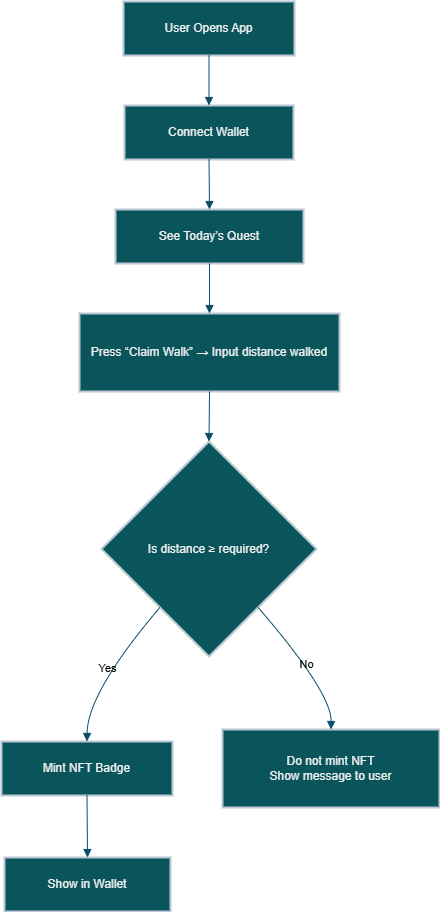

The diagram above was exported from draw.io. Its source (the exported page's mxGraphModel, read from the mxfile embedded in the PNG):
<mxGraphModel dx="961" dy="1094" grid="1" gridSize="10" guides="1" tooltips="1" connect="1" arrows="1" fold="1" page="1" pageScale="1" pageWidth="850" pageHeight="1100" math="0" shadow="0" adaptiveColors="auto">
  <root>
    <mxCell id="0" />
    <mxCell id="1" parent="0" />
    <mxCell id="f5plGjDh52XwnXsoxkc9-1" value="User Opens App" style="whiteSpace=wrap;strokeWidth=2;labelBackgroundColor=none;fillColor=#09555B;strokeColor=#BAC8D3;fontColor=#EEEEEE;" vertex="1" parent="1">
      <mxGeometry x="312" y="60" width="171" height="54" as="geometry" />
    </mxCell>
    <mxCell id="f5plGjDh52XwnXsoxkc9-2" value="Connect Wallet" style="whiteSpace=wrap;strokeWidth=2;labelBackgroundColor=none;fillColor=#09555B;strokeColor=#BAC8D3;fontColor=#EEEEEE;" vertex="1" parent="1">
      <mxGeometry x="313" y="164" width="169" height="54" as="geometry" />
    </mxCell>
    <mxCell id="f5plGjDh52XwnXsoxkc9-3" value="See Today’s Quest" style="whiteSpace=wrap;strokeWidth=2;labelBackgroundColor=none;fillColor=#09555B;strokeColor=#BAC8D3;fontColor=#EEEEEE;" vertex="1" parent="1">
      <mxGeometry x="304" y="268" width="188" height="54" as="geometry" />
    </mxCell>
    <mxCell id="f5plGjDh52XwnXsoxkc9-4" value="Press “Claim Walk” → Input distance walked" style="whiteSpace=wrap;strokeWidth=2;labelBackgroundColor=none;fillColor=#09555B;strokeColor=#BAC8D3;fontColor=#EEEEEE;" vertex="1" parent="1">
      <mxGeometry x="268" y="372" width="260" height="78" as="geometry" />
    </mxCell>
    <mxCell id="f5plGjDh52XwnXsoxkc9-5" value="Is distance ≥ required?" style="rhombus;strokeWidth=2;whiteSpace=wrap;labelBackgroundColor=none;fillColor=#09555B;strokeColor=#BAC8D3;fontColor=#EEEEEE;" vertex="1" parent="1">
      <mxGeometry x="290" y="500" width="215" height="215" as="geometry" />
    </mxCell>
    <mxCell id="f5plGjDh52XwnXsoxkc9-6" value="Mint NFT Badge" style="whiteSpace=wrap;strokeWidth=2;labelBackgroundColor=none;fillColor=#09555B;strokeColor=#BAC8D3;fontColor=#EEEEEE;" vertex="1" parent="1">
      <mxGeometry x="190" y="800" width="171" height="54" as="geometry" />
    </mxCell>
    <mxCell id="f5plGjDh52XwnXsoxkc9-7" value="Show in Wallet" style="whiteSpace=wrap;strokeWidth=2;labelBackgroundColor=none;fillColor=#09555B;strokeColor=#BAC8D3;fontColor=#EEEEEE;" vertex="1" parent="1">
      <mxGeometry x="193" y="916" width="166" height="54" as="geometry" />
    </mxCell>
    <mxCell id="f5plGjDh52XwnXsoxkc9-8" value="Do not mint NFT&#10;Show message to user" style="whiteSpace=wrap;strokeWidth=2;labelBackgroundColor=none;fillColor=#09555B;strokeColor=#BAC8D3;fontColor=#EEEEEE;" vertex="1" parent="1">
      <mxGeometry x="411" y="788" width="217" height="78" as="geometry" />
    </mxCell>
    <mxCell id="f5plGjDh52XwnXsoxkc9-9" value="" style="curved=1;startArrow=none;endArrow=block;exitX=0.5;exitY=1;entryX=0.5;entryY=0;rounded=0;labelBackgroundColor=none;strokeColor=#0B4D6A;fontColor=default;" edge="1" parent="1" source="f5plGjDh52XwnXsoxkc9-1" target="f5plGjDh52XwnXsoxkc9-2">
      <mxGeometry relative="1" as="geometry">
        <Array as="points" />
      </mxGeometry>
    </mxCell>
    <mxCell id="f5plGjDh52XwnXsoxkc9-10" value="" style="curved=1;startArrow=none;endArrow=block;exitX=0.5;exitY=1;entryX=0.5;entryY=0;rounded=0;labelBackgroundColor=none;strokeColor=#0B4D6A;fontColor=default;" edge="1" parent="1" source="f5plGjDh52XwnXsoxkc9-2" target="f5plGjDh52XwnXsoxkc9-3">
      <mxGeometry relative="1" as="geometry">
        <Array as="points" />
      </mxGeometry>
    </mxCell>
    <mxCell id="f5plGjDh52XwnXsoxkc9-11" value="" style="curved=1;startArrow=none;endArrow=block;exitX=0.5;exitY=1;entryX=0.5;entryY=0;rounded=0;labelBackgroundColor=none;strokeColor=#0B4D6A;fontColor=default;" edge="1" parent="1" source="f5plGjDh52XwnXsoxkc9-3" target="f5plGjDh52XwnXsoxkc9-4">
      <mxGeometry relative="1" as="geometry">
        <Array as="points" />
      </mxGeometry>
    </mxCell>
    <mxCell id="f5plGjDh52XwnXsoxkc9-12" value="" style="curved=1;startArrow=none;endArrow=block;exitX=0.5;exitY=1;entryX=0.5;entryY=0;rounded=0;labelBackgroundColor=none;strokeColor=#0B4D6A;fontColor=default;" edge="1" parent="1" source="f5plGjDh52XwnXsoxkc9-4" target="f5plGjDh52XwnXsoxkc9-5">
      <mxGeometry relative="1" as="geometry">
        <Array as="points" />
      </mxGeometry>
    </mxCell>
    <mxCell id="f5plGjDh52XwnXsoxkc9-13" value="Yes" style="curved=1;startArrow=none;endArrow=block;exitX=0.08;exitY=1;entryX=0.5;entryY=0;rounded=0;labelBackgroundColor=none;strokeColor=#0B4D6A;fontColor=default;" edge="1" parent="1" source="f5plGjDh52XwnXsoxkc9-5" target="f5plGjDh52XwnXsoxkc9-6">
      <mxGeometry relative="1" as="geometry">
        <Array as="points">
          <mxPoint x="276" y="751" />
        </Array>
      </mxGeometry>
    </mxCell>
    <mxCell id="f5plGjDh52XwnXsoxkc9-14" value="" style="curved=1;startArrow=none;endArrow=block;exitX=0.5;exitY=1;entryX=0.5;entryY=0;rounded=0;labelBackgroundColor=none;strokeColor=#0B4D6A;fontColor=default;" edge="1" parent="1" source="f5plGjDh52XwnXsoxkc9-6" target="f5plGjDh52XwnXsoxkc9-7">
      <mxGeometry relative="1" as="geometry">
        <Array as="points" />
      </mxGeometry>
    </mxCell>
    <mxCell id="f5plGjDh52XwnXsoxkc9-15" value="No" style="curved=1;startArrow=none;endArrow=block;exitX=0.92;exitY=1;entryX=0.5;entryY=0;rounded=0;labelBackgroundColor=none;strokeColor=#0B4D6A;fontColor=default;" edge="1" parent="1" source="f5plGjDh52XwnXsoxkc9-5" target="f5plGjDh52XwnXsoxkc9-8">
      <mxGeometry relative="1" as="geometry">
        <Array as="points">
          <mxPoint x="520" y="751" />
        </Array>
      </mxGeometry>
    </mxCell>
  </root>
</mxGraphModel>